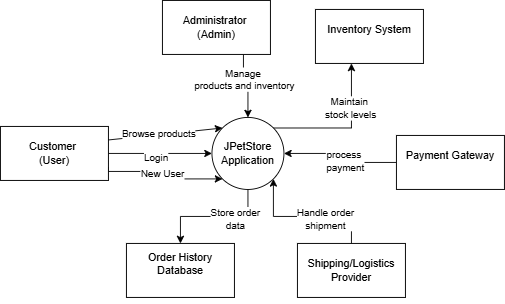

The diagram above was exported from draw.io. Its source (the exported page's mxGraphModel, read from the mxfile embedded in the PNG):
<mxGraphModel dx="1246" dy="446" grid="1" gridSize="10" guides="1" tooltips="1" connect="1" arrows="1" fold="1" page="1" pageScale="1" pageWidth="850" pageHeight="1100" math="0" shadow="0">
  <root>
    <mxCell id="0" />
    <mxCell id="1" parent="0" />
    <mxCell id="n17b5NBqe-aMVeUvKccD-24" style="edgeStyle=orthogonalEdgeStyle;rounded=0;orthogonalLoop=1;jettySize=auto;html=1;exitX=1;exitY=0;exitDx=0;exitDy=0;" edge="1" parent="1" source="tKJfxSkgfygoIiaqgLrH-1" target="n17b5NBqe-aMVeUvKccD-4">
      <mxGeometry relative="1" as="geometry">
        <Array as="points">
          <mxPoint x="540" y="212" />
        </Array>
      </mxGeometry>
    </mxCell>
    <mxCell id="n17b5NBqe-aMVeUvKccD-26" value="Maintain&amp;nbsp;&lt;div&gt;stock levels&lt;/div&gt;" style="edgeLabel;html=1;align=center;verticalAlign=middle;resizable=0;points=[];" vertex="1" connectable="0" parent="n17b5NBqe-aMVeUvKccD-24">
      <mxGeometry x="0.0695" y="1" relative="1" as="geometry">
        <mxPoint y="-21" as="offset" />
      </mxGeometry>
    </mxCell>
    <mxCell id="n17b5NBqe-aMVeUvKccD-32" style="edgeStyle=orthogonalEdgeStyle;rounded=0;orthogonalLoop=1;jettySize=auto;html=1;exitX=0.5;exitY=1;exitDx=0;exitDy=0;entryX=0.5;entryY=0;entryDx=0;entryDy=0;" edge="1" parent="1" source="tKJfxSkgfygoIiaqgLrH-1" target="n17b5NBqe-aMVeUvKccD-2">
      <mxGeometry relative="1" as="geometry" />
    </mxCell>
    <mxCell id="n17b5NBqe-aMVeUvKccD-33" value="Store order&lt;div&gt;data&lt;/div&gt;" style="edgeLabel;html=1;align=center;verticalAlign=middle;resizable=0;points=[];" vertex="1" connectable="0" parent="n17b5NBqe-aMVeUvKccD-32">
      <mxGeometry x="-0.3333" y="2" relative="1" as="geometry">
        <mxPoint as="offset" />
      </mxGeometry>
    </mxCell>
    <mxCell id="tKJfxSkgfygoIiaqgLrH-1" value="JPetStore Application" style="ellipse;whiteSpace=wrap;html=1;aspect=fixed;" parent="1" vertex="1">
      <mxGeometry x="385" y="200" width="80" height="80" as="geometry" />
    </mxCell>
    <mxCell id="n17b5NBqe-aMVeUvKccD-19" value="" style="edgeStyle=orthogonalEdgeStyle;rounded=0;orthogonalLoop=1;jettySize=auto;html=1;entryX=0;entryY=0.5;entryDx=0;entryDy=0;" edge="1" parent="1" source="tKJfxSkgfygoIiaqgLrH-3" target="tKJfxSkgfygoIiaqgLrH-1">
      <mxGeometry relative="1" as="geometry">
        <mxPoint x="370" y="240" as="targetPoint" />
      </mxGeometry>
    </mxCell>
    <mxCell id="n17b5NBqe-aMVeUvKccD-20" value="&lt;br&gt;&lt;div&gt;Login&lt;/div&gt;" style="edgeLabel;html=1;align=center;verticalAlign=middle;resizable=0;points=[];" vertex="1" connectable="0" parent="n17b5NBqe-aMVeUvKccD-19">
      <mxGeometry x="-0.0923" y="3" relative="1" as="geometry">
        <mxPoint as="offset" />
      </mxGeometry>
    </mxCell>
    <mxCell id="n17b5NBqe-aMVeUvKccD-21" style="edgeStyle=orthogonalEdgeStyle;rounded=0;orthogonalLoop=1;jettySize=auto;html=1;exitX=1;exitY=0.75;exitDx=0;exitDy=0;entryX=0;entryY=1;entryDx=0;entryDy=0;" edge="1" parent="1" source="tKJfxSkgfygoIiaqgLrH-3" target="tKJfxSkgfygoIiaqgLrH-1">
      <mxGeometry relative="1" as="geometry">
        <Array as="points">
          <mxPoint x="270" y="260" />
          <mxPoint x="330" y="260" />
          <mxPoint x="330" y="268" />
        </Array>
      </mxGeometry>
    </mxCell>
    <mxCell id="n17b5NBqe-aMVeUvKccD-23" value="New User" style="edgeLabel;html=1;align=center;verticalAlign=middle;resizable=0;points=[];" vertex="1" connectable="0" parent="n17b5NBqe-aMVeUvKccD-21">
      <mxGeometry x="-0.0414" y="-1" relative="1" as="geometry">
        <mxPoint as="offset" />
      </mxGeometry>
    </mxCell>
    <mxCell id="tKJfxSkgfygoIiaqgLrH-3" value="Customer&amp;nbsp;&lt;div&gt;(User)&lt;/div&gt;" style="rounded=0;whiteSpace=wrap;html=1;" parent="1" vertex="1">
      <mxGeometry x="150" y="210" width="120" height="60" as="geometry" />
    </mxCell>
    <mxCell id="n17b5NBqe-aMVeUvKccD-34" style="edgeStyle=orthogonalEdgeStyle;rounded=0;orthogonalLoop=1;jettySize=auto;html=1;exitX=0.75;exitY=1;exitDx=0;exitDy=0;entryX=0.5;entryY=0;entryDx=0;entryDy=0;" edge="1" parent="1" source="tKJfxSkgfygoIiaqgLrH-4" target="tKJfxSkgfygoIiaqgLrH-1">
      <mxGeometry relative="1" as="geometry" />
    </mxCell>
    <mxCell id="n17b5NBqe-aMVeUvKccD-35" value="Manage&amp;nbsp;&lt;div&gt;products and inventory&lt;/div&gt;" style="edgeLabel;html=1;align=center;verticalAlign=middle;resizable=0;points=[];" vertex="1" connectable="0" parent="n17b5NBqe-aMVeUvKccD-34">
      <mxGeometry x="-0.2889" relative="1" as="geometry">
        <mxPoint as="offset" />
      </mxGeometry>
    </mxCell>
    <mxCell id="tKJfxSkgfygoIiaqgLrH-4" value="&lt;br&gt;Administrator&amp;nbsp;&lt;div&gt;(Admin)&lt;br&gt;&lt;br&gt;&lt;/div&gt;" style="rounded=0;whiteSpace=wrap;html=1;" parent="1" vertex="1">
      <mxGeometry x="330" y="70" width="120" height="60" as="geometry" />
    </mxCell>
    <mxCell id="n17b5NBqe-aMVeUvKccD-2" value="&#10;Order History Database&#10;&#10;" style="rounded=0;whiteSpace=wrap;html=1;" vertex="1" parent="1">
      <mxGeometry x="290" y="340" width="120" height="60" as="geometry" />
    </mxCell>
    <mxCell id="n17b5NBqe-aMVeUvKccD-38" style="edgeStyle=orthogonalEdgeStyle;rounded=0;orthogonalLoop=1;jettySize=auto;html=1;exitX=0;exitY=0.5;exitDx=0;exitDy=0;entryX=1;entryY=0.5;entryDx=0;entryDy=0;" edge="1" parent="1" source="n17b5NBqe-aMVeUvKccD-3" target="tKJfxSkgfygoIiaqgLrH-1">
      <mxGeometry relative="1" as="geometry" />
    </mxCell>
    <mxCell id="n17b5NBqe-aMVeUvKccD-39" value="&lt;span style=&quot;color: rgba(0, 0, 0, 0); font-family: monospace; font-size: 0px; text-align: start; background-color: rgb(251, 251, 251);&quot;&gt;%3CmxGraphModel%3E%3Croot%3E%3CmxCell%20id%3D%220%22%2F%3E%3CmxCell%20id%3D%221%22%20parent%3D%220%22%2F%3E%3CmxCell%20id%3D%222%22%20value%3D%22Process%26amp%3Bnbsp%3B%26lt%3Bdiv%26gt%3Bpayment%26lt%3B%2Fdiv%26gt%3B%22%20style%3D%22edgeLabel%3Bhtml%3D1%3Balign%3Dcenter%3BverticalAlign%3Dmiddle%3Bresizable%3D0%3Bpoints%3D%5B%5D%3B%22%20vertex%3D%221%22%20connectable%3D%220%22%20parent%3D%221%22%3E%3CmxGeometry%20x%3D%22527.5%22%20y%3D%22243.5%22%20as%3D%22geometry%22%2F%3E%3C%2FmxCell%3E%3C%2Froot%3E%3C%2FmxGraphModel%3E&lt;/span&gt;" style="edgeLabel;html=1;align=center;verticalAlign=middle;resizable=0;points=[];" vertex="1" connectable="0" parent="n17b5NBqe-aMVeUvKccD-38">
      <mxGeometry x="-0.1111" y="3" relative="1" as="geometry">
        <mxPoint as="offset" />
      </mxGeometry>
    </mxCell>
    <mxCell id="n17b5NBqe-aMVeUvKccD-40" value="process&amp;nbsp;&lt;div&gt;payment&lt;/div&gt;" style="edgeLabel;html=1;align=center;verticalAlign=middle;resizable=0;points=[];" vertex="1" connectable="0" parent="n17b5NBqe-aMVeUvKccD-38">
      <mxGeometry x="-0.1407" y="-2" relative="1" as="geometry">
        <mxPoint as="offset" />
      </mxGeometry>
    </mxCell>
    <mxCell id="n17b5NBqe-aMVeUvKccD-3" value="&#10;Payment Gateway&#10;&#10;" style="rounded=0;whiteSpace=wrap;html=1;" vertex="1" parent="1">
      <mxGeometry x="590" y="220" width="120" height="60" as="geometry" />
    </mxCell>
    <mxCell id="n17b5NBqe-aMVeUvKccD-4" value="&#10;Inventory System&#10;&#10;" style="rounded=0;whiteSpace=wrap;html=1;" vertex="1" parent="1">
      <mxGeometry x="500" y="80" width="120" height="60" as="geometry" />
    </mxCell>
    <mxCell id="n17b5NBqe-aMVeUvKccD-30" style="edgeStyle=orthogonalEdgeStyle;rounded=0;orthogonalLoop=1;jettySize=auto;html=1;exitX=0.5;exitY=0;exitDx=0;exitDy=0;entryX=1;entryY=1;entryDx=0;entryDy=0;" edge="1" parent="1" source="n17b5NBqe-aMVeUvKccD-5" target="tKJfxSkgfygoIiaqgLrH-1">
      <mxGeometry relative="1" as="geometry" />
    </mxCell>
    <mxCell id="n17b5NBqe-aMVeUvKccD-31" value="Handle order&lt;div&gt;shipment&lt;/div&gt;" style="edgeLabel;html=1;align=center;verticalAlign=middle;resizable=0;points=[];" vertex="1" connectable="0" parent="n17b5NBqe-aMVeUvKccD-30">
      <mxGeometry x="-0.2425" y="2" relative="1" as="geometry">
        <mxPoint as="offset" />
      </mxGeometry>
    </mxCell>
    <mxCell id="n17b5NBqe-aMVeUvKccD-5" value="Shipping/Logistics Provider" style="rounded=0;whiteSpace=wrap;html=1;" vertex="1" parent="1">
      <mxGeometry x="480" y="340" width="120" height="60" as="geometry" />
    </mxCell>
    <mxCell id="n17b5NBqe-aMVeUvKccD-13" value="" style="endArrow=classic;html=1;rounded=0;exitX=1;exitY=0.25;exitDx=0;exitDy=0;entryX=0;entryY=0;entryDx=0;entryDy=0;" edge="1" parent="1" source="tKJfxSkgfygoIiaqgLrH-3" target="tKJfxSkgfygoIiaqgLrH-1">
      <mxGeometry width="50" height="50" relative="1" as="geometry">
        <mxPoint x="380" y="250" as="sourcePoint" />
        <mxPoint x="430" y="200" as="targetPoint" />
      </mxGeometry>
    </mxCell>
    <mxCell id="n17b5NBqe-aMVeUvKccD-14" value="Browse products" style="edgeLabel;html=1;align=center;verticalAlign=middle;resizable=0;points=[];" vertex="1" connectable="0" parent="n17b5NBqe-aMVeUvKccD-13">
      <mxGeometry x="-0.1258" y="2" relative="1" as="geometry">
        <mxPoint as="offset" />
      </mxGeometry>
    </mxCell>
  </root>
</mxGraphModel>